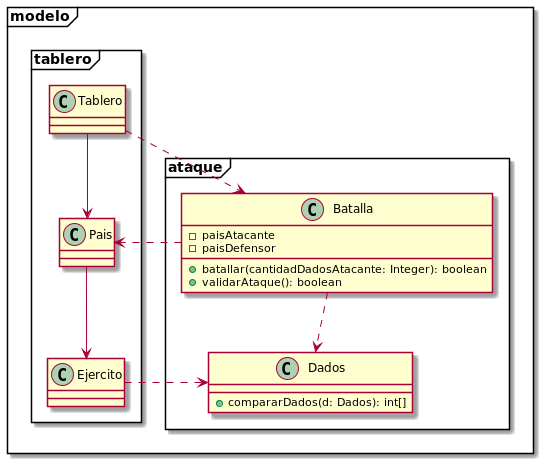

The diagram above was rendered by PlantUML. Its source (embedded in the PNG):
@startuml

package modelo <<frame>>{

    package ataque <<frame>>{

        class Batalla{
            - paisAtacante
            - paisDefensor

            + batallar(cantidadDadosAtacante: Integer): boolean
            + validarAtaque(): boolean
        }

        class Dados{

            + compararDados(d: Dados): int[]
        }

        Batalla ..> Dados
    }

    package tablero <<frame>>{

        class Tablero{
        }
        class Pais{
        }
        class Ejercito{
        }

        Pais --> Ejercito
        Tablero --> Pais
    }

    Batalla ..> Pais
    Ejercito ..> Dados
    Tablero ..> Batalla
}



@enduml